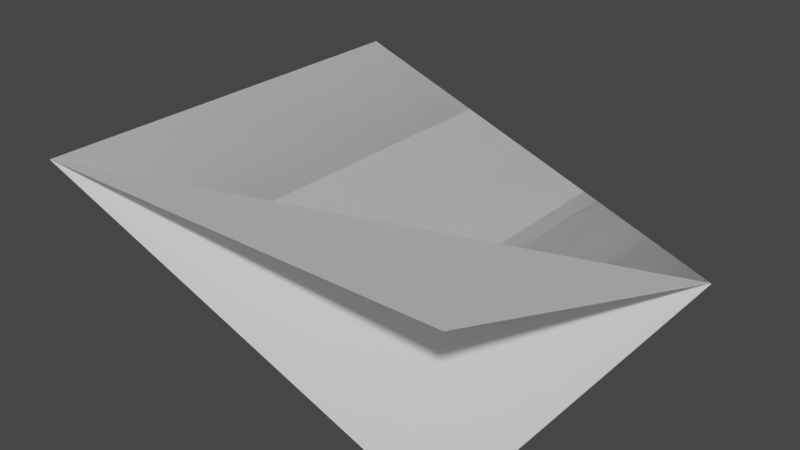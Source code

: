 # Source: Roofs.blend  (saved by Blender 3.3.6; exported with 4.5.12 LTS)
import bpy
from mathutils import Matrix  # noqa: F401  (used for matrix-valued properties, if any)

bpy.ops.wm.read_factory_settings(use_empty=True)
scene = bpy.context.scene
scene.name = 'Scene'

# ---- collections
col_collection = bpy.data.collections.new('Collection'); scene.collection.children.link(col_collection)

# ---- world
world_world = bpy.data.worlds.new('World'); scene.world = world_world
world_world.use_nodes = True; world_world.node_tree.nodes.clear()
_N = world_world.node_tree.nodes; _L = world_world.node_tree.links
n0 = _N.new('ShaderNodeOutputWorld'); n0.name = 'World Output'; n0.location = (300, 300)
n1 = _N.new('ShaderNodeBackground'); n1.name = 'Background'; n1.location = (10, 300)
n1.inputs[0].default_value = (0.05088, 0.05088, 0.05088, 1.0)
_L.new(n1.outputs[0], n0.inputs[0])
n0.is_active_output = True
world_world.color = (0.05088, 0.05088, 0.05088)
world_world.use_sun_shadow = False
world_world.sun_shadow_jitter_overblur = 0.0

# ---- meshes
me_plane = bpy.data.meshes.new('Plane')
me_plane.from_pydata([(-0.9963, -1.0, 0.3626), (0.9963, -1.0, -0.3626), (-0.9963, 1.0, 0.3626), (0.9963, 1.0, -0.3626)], [], [(0, 1, 3, 2)])
_uv = me_plane.uv_layers.new(name='UVMap')
_uv.uv.foreach_set('vector', [7.494e-08, 0.0, 0.9982, 0.0, 0.9982, 1.0, 0.0, 1.0])
me_plane.update()
me_plane_002 = bpy.data.meshes.new('Plane.002')
me_plane_002.from_pydata([(0.9963, -1.0, -0.3626), (0.9963, 1.0, -0.3626), (-1.0, 0.9963, 0.3626), (-1.0, -0.9963, -0.3626)], [], [(2, 0, 1), (2, 3, 0)])
_uv = me_plane_002.uv_layers.new(name='UVMap')
_uv.uv.foreach_set('vector', [1.0, 0.001826, 5.96e-08, 1.0, -2.98e-08, 5.96e-08, 7.494e-08, 0.0, 0.9982, 0.0, 1.0, 0.9982])
me_plane_002.update()
me_plane_003 = bpy.data.meshes.new('Plane.003')
me_plane_003.from_pydata([(-0.9963, -1.0, 0.3626), (-0.9963, 1.0, 0.3626), (0.9963, 1.0, -0.3626), (1.0, -0.9963, 0.3626)], [], [(0, 2, 1), (3, 2, 0)])
_uv = me_plane_003.uv_layers.new(name='UVMap')
_uv.uv.foreach_set('vector', [7.494e-08, 0.0, 0.9982, 1.0, 0.0, 1.0, 0.001826, 2.98e-08, 1.0, 0.001829, -5.96e-08, 1.0])
me_plane_003.update()

# ---- objects
ob_flatroof = bpy.data.objects.new('FlatRoof', me_plane)
ob_corner1 = bpy.data.objects.new('Corner1', me_plane_002)
ob_corner2 = bpy.data.objects.new('Corner2', me_plane_003)

# ---- transforms, parenting, visibility, modifiers, constraints
ob_flatroof.location = (0.003685, -3.354e-10, 0.3625)
ob_corner1.location = (0.003685, -3.354e-10, 0.3625)
ob_corner1.rotation_euler = (0.0, -0.0, 1.571)
ob_corner2.location = (0.003685, -3.354e-10, 0.3625)

# ---- collection membership
col_collection.objects.link(ob_flatroof)
col_collection.objects.link(ob_corner1)
col_collection.objects.link(ob_corner2)

# ---- scene / render settings (as saved in the file)
scene.frame_start = 1; scene.frame_end = 250; scene.frame_set(1)
scene.render.engine = 'BLENDER_EEVEE_NEXT'
scene.cycles.sampling_pattern = 'TABULATED_SOBOL'
scene.cycles.use_light_tree = False
scene.view_settings.view_transform = 'Filmic'
bpy.context.view_layer.update()

# ---- added for rendering (the .blend has no active camera and no usable light): camera, sun
cam_auto = bpy.data.cameras.new('AutoCamera')
cam_auto.lens = 50.0
cam_auto.sensor_width = 36.0
cam_auto.clip_end = 1000.0
ob_auto_camera = bpy.data.objects.new('AutoCamera', cam_auto)
scene.collection.objects.link(ob_auto_camera)
ob_auto_camera.location = (2.70528, -3.24192, 2.52383)
ob_auto_camera.rotation_euler = (1.09748, -7.21219e-08, 0.694738)
scene.camera = ob_auto_camera
light_auto_sun = bpy.data.lights.new('AutoSun', 'SUN')
light_auto_sun.energy = 3.0
light_auto_sun.angle = 0.0523599
ob_auto_sun = bpy.data.objects.new('AutoSun', light_auto_sun)
scene.collection.objects.link(ob_auto_sun)
ob_auto_sun.rotation_euler = (0.872665, 0.174533, 0.523599)
bpy.context.view_layer.update()
